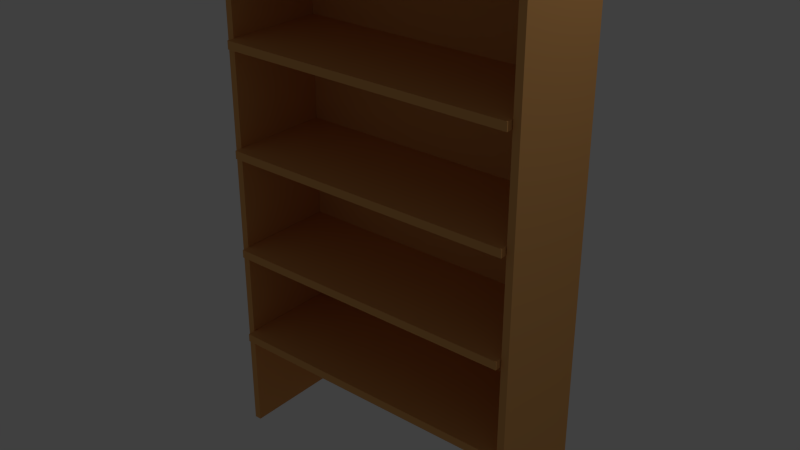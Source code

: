 # Source: bookcase.blend  (saved by Blender 2.75.0; exported with 4.5.12 LTS)
import bpy
from mathutils import Matrix  # noqa: F401  (used for matrix-valued properties, if any)

bpy.ops.wm.read_factory_settings(use_empty=True)
scene = bpy.context.scene
scene.name = 'Scene'

# ---- collections
col_collection_1 = bpy.data.collections.new('Collection 1'); scene.collection.children.link(col_collection_1)

# ---- materials (node trees are filled in below, after node groups)
mat_wood = bpy.data.materials.new('Wood')
mat_wood.alpha_threshold = 0.0
mat_wood.use_transparent_shadow = False
mat_wood.diffuse_color = (0.8, 0.3978, 0.1304, 1.0)
mat_wood.roughness = 0.5
mat_wood.specular_intensity = 0.0
mat_wood.line_color = (0.0, 0.0, 0.0, 1.0)

# ---- material node trees

# ---- world
world_world = bpy.data.worlds.new('World'); scene.world = world_world
world_world.color = (0.05088, 0.05088, 0.05088)
world_world.use_sun_shadow = False
world_world.sun_shadow_jitter_overblur = 0.0
world_world.cycles.sampling_method = 'MANUAL'
world_world.cycles.sample_map_resolution = 256

# ---- lights
light_lamp_noimp = bpy.data.lights.new('Lamp-noimp', 'POINT')
light_lamp_noimp.transmission_factor = 0.0
light_lamp_noimp.cutoff_distance = 30.0
light_lamp_noimp.energy = 100.0
light_lamp_noimp.shadow_buffer_clip_start = 1.001
light_lamp_noimp.shadow_soft_size = 0.1
light_lamp_noimp.shadow_maximum_resolution = 0.006
light_lamp_noimp.use_absolute_resolution = True
light_lamp_noimp.cycles.use_multiple_importance_sampling = False

# ---- meshes
me_bookcase = bpy.data.meshes.new('Bookcase')
me_bookcase.from_pydata([(1.536, 0.4996, -1.307), (1.536, -0.6102, -1.307), (-1.536, -0.6102, -1.307), (-1.536, 0.4996, -1.307), (1.536, 0.4996, -1.222), (1.536, -0.6102, -1.222), (-1.536, -0.6102, -1.222), (-1.536, 0.4996, -1.222), (1.536, 0.4996, -0.3204), (1.536, -0.6102, -0.3204), (-1.536, -0.6102, -0.3204), (-1.536, 0.4996, -0.3204), (1.536, 0.4996, -0.2358), (1.536, -0.6102, -0.2358), (-1.536, -0.6102, -0.2358), (-1.536, 0.4996, -0.2358), (1.536, 0.4996, 0.7486), (1.536, -0.6102, 0.7486), (-1.536, -0.6102, 0.7486), (-1.536, 0.4996, 0.7486), (1.536, 0.4996, 0.8332), (1.536, -0.6102, 0.8332), (-1.536, -0.6102, 0.8332), (-1.536, 0.4996, 0.8332), (1.536, 0.4996, 1.83), (1.536, -0.6102, 1.83), (-1.536, -0.6102, 1.83), (-1.536, 0.4996, 1.83), (1.536, 0.4996, 1.915), (1.536, -0.6102, 1.915), (-1.536, -0.6102, 1.915), (-1.536, 0.4996, 1.915), (1.536, 0.4996, 2.891), (1.536, -0.6102, 2.891), (-1.536, -0.6102, 2.891), (-1.536, 0.4996, 2.891), (1.536, 0.4996, 2.976), (1.536, -0.6102, 2.976), (-1.536, -0.6102, 2.976), (-1.536, 0.4996, 2.976), (1.545, -0.548, -2.346), (1.545, -0.548, 2.978), (1.545, 0.5223, -2.346), (1.545, 0.5223, 2.978), (1.618, -0.548, -2.346), (1.618, -0.548, 2.978), (1.618, 0.5223, -2.346), (1.618, 0.5223, 2.978), (-1.61, -0.5322, -2.346), (-1.61, -0.5322, 2.978), (-1.61, 0.5381, -2.346), (-1.61, 0.5381, 2.978), (-1.538, -0.5322, -2.346), (-1.538, -0.5322, 2.978), (-1.538, 0.5381, -2.346), (-1.538, 0.5381, 2.978), (1.536, 0.5645, 2.891), (-1.536, 0.5645, 2.891), (1.536, 0.5645, 2.976), (-1.536, 0.5645, 2.976), (1.536, 0.4996, -2.338), (-1.536, 0.4996, -2.338), (1.536, 0.5645, -2.338), (-1.536, 0.5645, -2.338)], [], [(0, 1, 2, 3), (4, 7, 6, 5), (0, 4, 5, 1), (1, 5, 6, 2), (2, 6, 7, 3), (4, 0, 3, 7), (8, 9, 10, 11), (12, 15, 14, 13), (8, 12, 13, 9), (9, 13, 14, 10), (10, 14, 15, 11), (12, 8, 11, 15), (16, 17, 18, 19), (20, 23, 22, 21), (16, 20, 21, 17), (17, 21, 22, 18), (18, 22, 23, 19), (20, 16, 19, 23), (24, 25, 26, 27), (28, 31, 30, 29), (24, 28, 29, 25), (25, 29, 30, 26), (26, 30, 31, 27), (28, 24, 27, 31), (32, 33, 34, 35), (36, 39, 38, 37), (32, 36, 37, 33), (33, 37, 38, 34), (34, 38, 39, 35), (36, 32, 56, 58), (41, 43, 42, 40), (43, 47, 46, 42), (47, 45, 44, 46), (45, 41, 40, 44), (40, 42, 46, 44), (45, 47, 43, 41), (49, 51, 50, 48), (51, 55, 54, 50), (55, 53, 52, 54), (53, 49, 48, 52), (48, 50, 54, 52), (53, 55, 51, 49), (58, 56, 57, 59), (39, 36, 58, 59), (35, 39, 59, 57), (56, 32, 60, 62), (60, 61, 63, 62), (57, 56, 62, 63), (32, 35, 61, 60), (35, 57, 63, 61)])
_uv = me_bookcase.uv_layers.new(name='UVMap')
_uv.uv.foreach_set('vector', [0.7857, 0.6031, 0.7857, 0.3969, 0.2147, 0.3969, 0.2147, 0.6031, 0.7857, 0.6031, 0.2147, 0.6031, 0.2147, 0.3969, 0.7857, 0.3969, 0.6031, 0.000702, 0.6031, 0.01643, 0.3969, 0.01643, 0.3969, 0.000702, 0.7857, 0.000702, 0.7857, 0.01643, 0.2147, 0.01643, 0.2147, 0.000702, 0.3969, 0.000702, 0.3969, 0.01643, 0.6031, 0.01643, 0.6031, 0.000702, 0.7857, 0.01643, 0.7857, 0.000702, 0.2147, 0.000702, 0.2147, 0.01643, 0.7857, 0.6031, 0.7857, 0.3969, 0.2147, 0.3969, 0.2147, 0.6031, 0.7857, 0.6031, 0.2147, 0.6031, 0.2147, 0.3969, 0.7857, 0.3969, 0.6031, 0.184, 0.6031, 0.1998, 0.3969, 0.1998, 0.3969, 0.184, 0.7857, 0.184, 0.7857, 0.1998, 0.2147, 0.1998, 0.2147, 0.184, 0.3969, 0.184, 0.3969, 0.1998, 0.6031, 0.1998, 0.6031, 0.184, 0.7857, 0.1998, 0.7857, 0.184, 0.2147, 0.184, 0.2147, 0.1998, 0.7857, 0.6031, 0.7857, 0.3969, 0.2147, 0.3969, 0.2147, 0.6031, 0.7857, 0.6031, 0.2147, 0.6031, 0.2147, 0.3969, 0.7857, 0.3969, 0.6031, 0.3827, 0.6031, 0.3985, 0.3969, 0.3985, 0.3969, 0.3827, 0.7857, 0.3827, 0.7857, 0.3985, 0.2147, 0.3985, 0.2147, 0.3827, 0.3969, 0.3827, 0.3969, 0.3985, 0.6031, 0.3985, 0.6031, 0.3827, 0.7857, 0.3985, 0.7857, 0.3827, 0.2147, 0.3827, 0.2147, 0.3985, 0.7857, 0.6031, 0.7857, 0.3969, 0.2147, 0.3969, 0.2147, 0.6031, 0.7857, 0.6031, 0.2147, 0.6031, 0.2147, 0.3969, 0.7857, 0.3969, 0.6031, 0.5838, 0.6031, 0.5995, 0.3969, 0.5995, 0.3969, 0.5838, 0.7857, 0.5838, 0.7857, 0.5995, 0.2147, 0.5995, 0.2147, 0.5838, 0.3969, 0.5838, 0.3969, 0.5995, 0.6031, 0.5995, 0.6031, 0.5838, 0.7857, 0.5995, 0.7857, 0.5838, 0.2147, 0.5838, 0.2147, 0.5995, 0.7857, 0.6031, 0.7857, 0.3969, 0.2147, 0.3969, 0.2147, 0.6031, 0.7857, 0.6031, 0.2147, 0.6031, 0.2147, 0.3969, 0.7857, 0.3969, 0.6031, 0.781, 0.6031, 0.7967, 0.3969, 0.7967, 0.3969, 0.781, 0.7857, 0.781, 0.7857, 0.7967, 0.2147, 0.7967, 0.2147, 0.781, 0.3969, 0.781, 0.3969, 0.7967, 0.6031, 0.7967, 0.6031, 0.781, 0.6031, 0.7967, 0.6031, 0.781, 0.6152, 0.781, 0.6152, 0.7967, 0.4084, 0.7971, 0.6074, 0.7971, 0.6074, -0.07084, 0.4084, -0.07084, 0.7874, 0.7971, 0.8009, 0.7971, 0.8009, -0.07084, 0.7874, -0.07084, 0.6074, 0.7971, 0.4084, 0.7971, 0.4084, -0.07084, 0.6074, -0.07084, 0.8009, 0.7971, 0.7874, 0.7971, 0.7874, -0.07084, 0.8009, -0.07084, 0.7874, 0.4084, 0.7874, 0.6074, 0.8009, 0.6074, 0.8009, 0.4084, 0.8009, 0.4084, 0.8009, 0.6074, 0.7874, 0.6074, 0.7874, 0.4084, 0.4114, 0.7971, 0.6103, 0.7971, 0.6103, -0.07084, 0.4114, -0.07084, 0.201, 0.7971, 0.2144, 0.7971, 0.2144, -0.07084, 0.201, -0.07084, 0.6103, 0.7971, 0.4114, 0.7971, 0.4114, -0.07084, 0.6103, -0.07084, 0.2144, 0.7971, 0.201, 0.7971, 0.201, -0.07084, 0.2144, -0.07084, 0.201, 0.4114, 0.201, 0.6103, 0.2144, 0.6103, 0.2144, 0.4114, 0.2144, 0.4114, 0.2144, 0.6103, 0.201, 0.6103, 0.201, 0.4114, 0.7857, 0.7967, 0.7857, 0.781, 0.2147, 0.781, 0.2147, 0.7967, 0.2147, 0.6031, 0.7857, 0.6031, 0.7857, 0.6152, 0.2147, 0.6152, 0.6031, 0.781, 0.6031, 0.7967, 0.6152, 0.7967, 0.6152, 0.781, 0.6152, 0.781, 0.6031, 0.781, 0.6031, -0.06948, 0.6152, -0.06948, 0.7857, 0.6031, 0.2147, 0.6031, 0.2147, 0.6152, 0.7857, 0.6152, 0.2147, 0.781, 0.7857, 0.781, 0.7857, -0.06948, 0.2147, -0.06948, 0.7857, 0.781, 0.2147, 0.781, 0.2147, -0.06948, 0.7857, -0.06948, 0.6031, 0.781, 0.6152, 0.781, 0.6152, -0.06948, 0.6031, -0.06948])
me_bookcase.materials.append(mat_wood)
me_bookcase.use_remesh_preserve_volume = False
me_bookcase.use_remesh_preserve_attributes = False
me_bookcase.use_mirror_vertex_groups = False
me_bookcase.update()

# ---- objects
ob_bookcase_col = bpy.data.objects.new('Bookcase-col', me_bookcase)
ob_lamp_noimp = bpy.data.objects.new('Lamp-noimp', light_lamp_noimp)

# ---- transforms, parenting, visibility, modifiers, constraints
ob_bookcase_col.location = (0.0, 0.0, 0.0)
ob_bookcase_col.lock_rotations_4d = False
ob_bookcase_col.empty_display_type = 'ARROWS'
ob_bookcase_col.lineart.crease_threshold = 0.0
ob_lamp_noimp.location = (4.076, 1.005, 5.904)
ob_lamp_noimp.rotation_euler = (0.6503, 0.05522, 1.866)
ob_lamp_noimp.lock_rotations_4d = False
ob_lamp_noimp.empty_display_type = 'ARROWS'
ob_lamp_noimp.color = (0.0, 0.0, 0.0, 0.0)
ob_lamp_noimp.lineart.crease_threshold = 0.0

# ---- collection membership
col_collection_1.objects.link(ob_bookcase_col)
col_collection_1.objects.link(ob_lamp_noimp)

# ---- scene / render settings (as saved in the file)
scene.frame_start = 1; scene.frame_end = 250; scene.frame_set(1)
scene.render.engine = 'BLENDER_EEVEE_NEXT'
scene.render.resolution_percentage = 50
scene.render.dither_intensity = 0.0
scene.cycles.use_denoising = False
scene.cycles.samples = 10
scene.cycles.sampling_pattern = 'TABULATED_SOBOL'
scene.cycles.light_sampling_threshold = 0.0
scene.cycles.use_adaptive_sampling = False
scene.cycles.use_light_tree = False
scene.cycles.blur_glossy = 0.0
scene.cycles.pixel_filter_type = 'GAUSSIAN'
scene.cycles.sample_clamp_indirect = 0.0
scene.view_settings.view_transform = 'Standard'
bpy.context.view_layer.update()

# ---- added for rendering (the .blend has no active camera): camera
cam_auto = bpy.data.cameras.new('AutoCamera')
cam_auto.lens = 50.0
cam_auto.sensor_width = 36.0
cam_auto.clip_end = 1000.0
ob_auto_camera = bpy.data.objects.new('AutoCamera', cam_auto)
scene.collection.objects.link(ob_auto_camera)
ob_auto_camera.location = (5.86562, -7.05699, 5.00553)
ob_auto_camera.rotation_euler = (1.09748, -7.21219e-08, 0.694738)
scene.camera = ob_auto_camera
bpy.context.view_layer.update()
